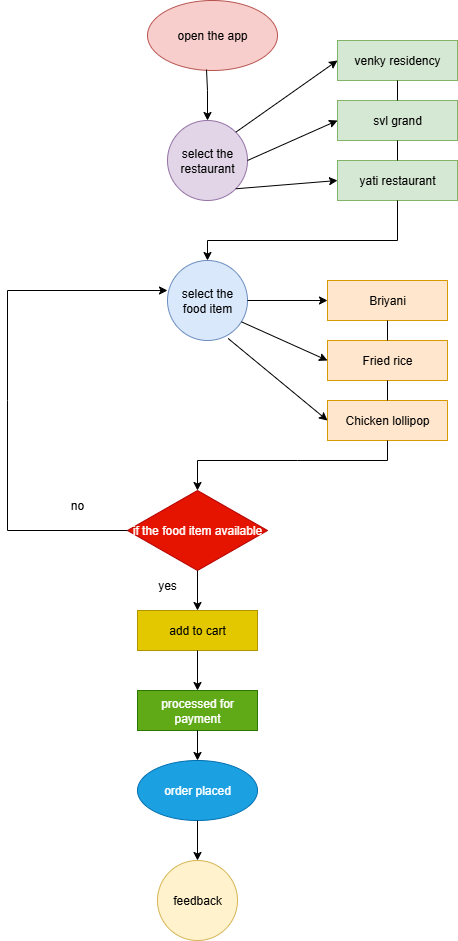

The diagram above was exported from draw.io. Its source (the exported page's mxGraphModel, read from the mxfile embedded in the PNG):
<mxGraphModel dx="786" dy="451" grid="1" gridSize="10" guides="1" tooltips="1" connect="1" arrows="1" fold="1" page="1" pageScale="1" pageWidth="827" pageHeight="1169" math="0" shadow="0">
  <root>
    <mxCell id="0" />
    <mxCell id="1" parent="0" />
    <mxCell id="qmJc8g-1QHcvF5NY2ffX-1" value="open the app" style="ellipse;whiteSpace=wrap;html=1;fillColor=#f8cecc;strokeColor=#b85450;" vertex="1" parent="1">
      <mxGeometry x="300" y="40" width="130" height="70" as="geometry" />
    </mxCell>
    <mxCell id="qmJc8g-1QHcvF5NY2ffX-4" value="" style="endArrow=classic;html=1;rounded=0;" edge="1" parent="1">
      <mxGeometry width="50" height="50" relative="1" as="geometry">
        <mxPoint x="359" y="109" as="sourcePoint" />
        <mxPoint x="360" y="160" as="targetPoint" />
        <Array as="points">
          <mxPoint x="360" y="130" />
        </Array>
      </mxGeometry>
    </mxCell>
    <mxCell id="qmJc8g-1QHcvF5NY2ffX-6" value="select the restaurant" style="ellipse;whiteSpace=wrap;html=1;aspect=fixed;fillColor=#e1d5e7;strokeColor=#9673a6;" vertex="1" parent="1">
      <mxGeometry x="320" y="160" width="80" height="80" as="geometry" />
    </mxCell>
    <mxCell id="qmJc8g-1QHcvF5NY2ffX-7" value="venky residency" style="rounded=0;whiteSpace=wrap;html=1;fillColor=#d5e8d4;strokeColor=#82b366;" vertex="1" parent="1">
      <mxGeometry x="490" y="80" width="120" height="40" as="geometry" />
    </mxCell>
    <mxCell id="qmJc8g-1QHcvF5NY2ffX-8" value="svl grand" style="rounded=0;whiteSpace=wrap;html=1;fillColor=#d5e8d4;strokeColor=#82b366;" vertex="1" parent="1">
      <mxGeometry x="490" y="140" width="120" height="40" as="geometry" />
    </mxCell>
    <mxCell id="qmJc8g-1QHcvF5NY2ffX-9" value="yati restaurant" style="rounded=0;whiteSpace=wrap;html=1;fillColor=#d5e8d4;strokeColor=#82b366;" vertex="1" parent="1">
      <mxGeometry x="490" y="200" width="120" height="40" as="geometry" />
    </mxCell>
    <mxCell id="qmJc8g-1QHcvF5NY2ffX-10" value="" style="endArrow=classic;html=1;rounded=0;exitX=1;exitY=0;exitDx=0;exitDy=0;entryX=0;entryY=0.5;entryDx=0;entryDy=0;" edge="1" parent="1" source="qmJc8g-1QHcvF5NY2ffX-6" target="qmJc8g-1QHcvF5NY2ffX-7">
      <mxGeometry width="50" height="50" relative="1" as="geometry">
        <mxPoint x="380" y="260" as="sourcePoint" />
        <mxPoint x="430" y="210" as="targetPoint" />
      </mxGeometry>
    </mxCell>
    <mxCell id="qmJc8g-1QHcvF5NY2ffX-11" value="" style="endArrow=classic;html=1;rounded=0;exitX=1;exitY=0.5;exitDx=0;exitDy=0;entryX=0;entryY=0.5;entryDx=0;entryDy=0;" edge="1" parent="1" source="qmJc8g-1QHcvF5NY2ffX-6" target="qmJc8g-1QHcvF5NY2ffX-8">
      <mxGeometry width="50" height="50" relative="1" as="geometry">
        <mxPoint x="380" y="260" as="sourcePoint" />
        <mxPoint x="430" y="210" as="targetPoint" />
      </mxGeometry>
    </mxCell>
    <mxCell id="qmJc8g-1QHcvF5NY2ffX-12" value="" style="endArrow=classic;html=1;rounded=0;exitX=1;exitY=1;exitDx=0;exitDy=0;entryX=0;entryY=0.5;entryDx=0;entryDy=0;" edge="1" parent="1" source="qmJc8g-1QHcvF5NY2ffX-6" target="qmJc8g-1QHcvF5NY2ffX-9">
      <mxGeometry width="50" height="50" relative="1" as="geometry">
        <mxPoint x="380" y="260" as="sourcePoint" />
        <mxPoint x="430" y="210" as="targetPoint" />
      </mxGeometry>
    </mxCell>
    <mxCell id="qmJc8g-1QHcvF5NY2ffX-13" value="" style="endArrow=none;html=1;rounded=0;exitX=0.5;exitY=1;exitDx=0;exitDy=0;entryX=0.5;entryY=0;entryDx=0;entryDy=0;" edge="1" parent="1" source="qmJc8g-1QHcvF5NY2ffX-7" target="qmJc8g-1QHcvF5NY2ffX-8">
      <mxGeometry width="50" height="50" relative="1" as="geometry">
        <mxPoint x="380" y="260" as="sourcePoint" />
        <mxPoint x="430" y="210" as="targetPoint" />
      </mxGeometry>
    </mxCell>
    <mxCell id="qmJc8g-1QHcvF5NY2ffX-14" value="" style="endArrow=none;html=1;rounded=0;entryX=0.5;entryY=1;entryDx=0;entryDy=0;" edge="1" parent="1" source="qmJc8g-1QHcvF5NY2ffX-9" target="qmJc8g-1QHcvF5NY2ffX-8">
      <mxGeometry width="50" height="50" relative="1" as="geometry">
        <mxPoint x="380" y="260" as="sourcePoint" />
        <mxPoint x="430" y="210" as="targetPoint" />
      </mxGeometry>
    </mxCell>
    <mxCell id="qmJc8g-1QHcvF5NY2ffX-15" value="" style="endArrow=classic;html=1;rounded=0;exitX=0.5;exitY=1;exitDx=0;exitDy=0;" edge="1" parent="1" source="qmJc8g-1QHcvF5NY2ffX-9" target="qmJc8g-1QHcvF5NY2ffX-16">
      <mxGeometry width="50" height="50" relative="1" as="geometry">
        <mxPoint x="380" y="260" as="sourcePoint" />
        <mxPoint x="360" y="320" as="targetPoint" />
        <Array as="points">
          <mxPoint x="550" y="280" />
          <mxPoint x="360" y="280" />
        </Array>
      </mxGeometry>
    </mxCell>
    <mxCell id="qmJc8g-1QHcvF5NY2ffX-16" value="select the food item" style="ellipse;whiteSpace=wrap;html=1;aspect=fixed;fillColor=#dae8fc;strokeColor=#6c8ebf;" vertex="1" parent="1">
      <mxGeometry x="320" y="300" width="80" height="80" as="geometry" />
    </mxCell>
    <mxCell id="qmJc8g-1QHcvF5NY2ffX-17" value="" style="endArrow=classic;html=1;rounded=0;" edge="1" parent="1" source="qmJc8g-1QHcvF5NY2ffX-16" target="qmJc8g-1QHcvF5NY2ffX-18">
      <mxGeometry width="50" height="50" relative="1" as="geometry">
        <mxPoint x="380" y="440" as="sourcePoint" />
        <mxPoint x="480" y="340" as="targetPoint" />
      </mxGeometry>
    </mxCell>
    <mxCell id="qmJc8g-1QHcvF5NY2ffX-18" value="Briyani" style="rounded=0;whiteSpace=wrap;html=1;fillColor=#ffe6cc;strokeColor=#d79b00;" vertex="1" parent="1">
      <mxGeometry x="480" y="320" width="120" height="40" as="geometry" />
    </mxCell>
    <mxCell id="qmJc8g-1QHcvF5NY2ffX-19" value="Fried rice" style="rounded=0;whiteSpace=wrap;html=1;fillColor=#ffe6cc;strokeColor=#d79b00;" vertex="1" parent="1">
      <mxGeometry x="480" y="380" width="120" height="40" as="geometry" />
    </mxCell>
    <mxCell id="qmJc8g-1QHcvF5NY2ffX-20" value="" style="endArrow=none;html=1;rounded=0;entryX=0.5;entryY=1;entryDx=0;entryDy=0;exitX=0.5;exitY=0;exitDx=0;exitDy=0;" edge="1" parent="1" source="qmJc8g-1QHcvF5NY2ffX-19" target="qmJc8g-1QHcvF5NY2ffX-18">
      <mxGeometry width="50" height="50" relative="1" as="geometry">
        <mxPoint x="380" y="440" as="sourcePoint" />
        <mxPoint x="430" y="390" as="targetPoint" />
      </mxGeometry>
    </mxCell>
    <mxCell id="qmJc8g-1QHcvF5NY2ffX-21" value="Chicken lollipop" style="rounded=0;whiteSpace=wrap;html=1;fillColor=#ffe6cc;strokeColor=#d79b00;" vertex="1" parent="1">
      <mxGeometry x="480" y="440" width="120" height="40" as="geometry" />
    </mxCell>
    <mxCell id="qmJc8g-1QHcvF5NY2ffX-22" value="" style="endArrow=classic;html=1;rounded=0;exitX=0.925;exitY=0.767;exitDx=0;exitDy=0;exitPerimeter=0;entryX=0;entryY=0.5;entryDx=0;entryDy=0;" edge="1" parent="1" source="qmJc8g-1QHcvF5NY2ffX-16" target="qmJc8g-1QHcvF5NY2ffX-19">
      <mxGeometry width="50" height="50" relative="1" as="geometry">
        <mxPoint x="380" y="410" as="sourcePoint" />
        <mxPoint x="430" y="360" as="targetPoint" />
      </mxGeometry>
    </mxCell>
    <mxCell id="qmJc8g-1QHcvF5NY2ffX-23" value="" style="endArrow=classic;html=1;rounded=0;exitX=0.758;exitY=0.975;exitDx=0;exitDy=0;exitPerimeter=0;entryX=0;entryY=0.5;entryDx=0;entryDy=0;" edge="1" parent="1" source="qmJc8g-1QHcvF5NY2ffX-16" target="qmJc8g-1QHcvF5NY2ffX-21">
      <mxGeometry width="50" height="50" relative="1" as="geometry">
        <mxPoint x="380" y="410" as="sourcePoint" />
        <mxPoint x="430" y="360" as="targetPoint" />
      </mxGeometry>
    </mxCell>
    <mxCell id="qmJc8g-1QHcvF5NY2ffX-24" value="" style="endArrow=none;html=1;rounded=0;exitX=0.5;exitY=1;exitDx=0;exitDy=0;" edge="1" parent="1" source="qmJc8g-1QHcvF5NY2ffX-19" target="qmJc8g-1QHcvF5NY2ffX-21">
      <mxGeometry width="50" height="50" relative="1" as="geometry">
        <mxPoint x="380" y="570" as="sourcePoint" />
        <mxPoint x="430" y="520" as="targetPoint" />
      </mxGeometry>
    </mxCell>
    <mxCell id="qmJc8g-1QHcvF5NY2ffX-25" value="" style="endArrow=classic;html=1;rounded=0;exitX=0.5;exitY=1;exitDx=0;exitDy=0;" edge="1" parent="1" source="qmJc8g-1QHcvF5NY2ffX-21">
      <mxGeometry width="50" height="50" relative="1" as="geometry">
        <mxPoint x="380" y="570" as="sourcePoint" />
        <mxPoint x="350" y="530" as="targetPoint" />
        <Array as="points">
          <mxPoint x="540" y="500" />
          <mxPoint x="450" y="500" />
          <mxPoint x="350" y="500" />
        </Array>
      </mxGeometry>
    </mxCell>
    <mxCell id="qmJc8g-1QHcvF5NY2ffX-26" value="if the food item available" style="rhombus;whiteSpace=wrap;html=1;fillColor=#e51400;fontColor=#ffffff;strokeColor=#B20000;" vertex="1" parent="1">
      <mxGeometry x="280" y="530" width="140" height="80" as="geometry" />
    </mxCell>
    <mxCell id="qmJc8g-1QHcvF5NY2ffX-29" value="" style="endArrow=classic;html=1;rounded=0;exitX=0.5;exitY=1;exitDx=0;exitDy=0;" edge="1" parent="1" source="qmJc8g-1QHcvF5NY2ffX-26" target="qmJc8g-1QHcvF5NY2ffX-30">
      <mxGeometry width="50" height="50" relative="1" as="geometry">
        <mxPoint x="380" y="670" as="sourcePoint" />
        <mxPoint x="350" y="650" as="targetPoint" />
      </mxGeometry>
    </mxCell>
    <mxCell id="qmJc8g-1QHcvF5NY2ffX-30" value="add to cart" style="rounded=0;whiteSpace=wrap;html=1;fillColor=#e3c800;fontColor=#000000;strokeColor=#B09500;" vertex="1" parent="1">
      <mxGeometry x="290" y="650" width="120" height="40" as="geometry" />
    </mxCell>
    <mxCell id="qmJc8g-1QHcvF5NY2ffX-31" value="" style="endArrow=classic;html=1;rounded=0;exitX=0.5;exitY=1;exitDx=0;exitDy=0;" edge="1" parent="1" source="qmJc8g-1QHcvF5NY2ffX-30" target="qmJc8g-1QHcvF5NY2ffX-32">
      <mxGeometry width="50" height="50" relative="1" as="geometry">
        <mxPoint x="380" y="670" as="sourcePoint" />
        <mxPoint x="350" y="730" as="targetPoint" />
      </mxGeometry>
    </mxCell>
    <mxCell id="qmJc8g-1QHcvF5NY2ffX-32" value="processed for payment" style="rounded=0;whiteSpace=wrap;html=1;fillColor=#60a917;fontColor=#ffffff;strokeColor=#2D7600;" vertex="1" parent="1">
      <mxGeometry x="290" y="730" width="120" height="40" as="geometry" />
    </mxCell>
    <mxCell id="qmJc8g-1QHcvF5NY2ffX-33" value="yes" style="text;html=1;align=center;verticalAlign=middle;whiteSpace=wrap;rounded=0;" vertex="1" parent="1">
      <mxGeometry x="290" y="610" width="60" height="30" as="geometry" />
    </mxCell>
    <mxCell id="qmJc8g-1QHcvF5NY2ffX-35" value="" style="endArrow=classic;html=1;rounded=0;exitX=0;exitY=0.5;exitDx=0;exitDy=0;entryX=0;entryY=0.375;entryDx=0;entryDy=0;entryPerimeter=0;" edge="1" parent="1" source="qmJc8g-1QHcvF5NY2ffX-26" target="qmJc8g-1QHcvF5NY2ffX-16">
      <mxGeometry width="50" height="50" relative="1" as="geometry">
        <mxPoint x="380" y="540" as="sourcePoint" />
        <mxPoint x="280" y="330" as="targetPoint" />
        <Array as="points">
          <mxPoint x="160" y="570" />
          <mxPoint x="160" y="440" />
          <mxPoint x="160" y="330" />
        </Array>
      </mxGeometry>
    </mxCell>
    <mxCell id="qmJc8g-1QHcvF5NY2ffX-36" value="no" style="text;html=1;align=center;verticalAlign=middle;whiteSpace=wrap;rounded=0;" vertex="1" parent="1">
      <mxGeometry x="200" y="530" width="60" height="30" as="geometry" />
    </mxCell>
    <mxCell id="qmJc8g-1QHcvF5NY2ffX-37" value="" style="endArrow=classic;html=1;rounded=0;exitX=0.5;exitY=1;exitDx=0;exitDy=0;" edge="1" parent="1" source="qmJc8g-1QHcvF5NY2ffX-32">
      <mxGeometry width="50" height="50" relative="1" as="geometry">
        <mxPoint x="380" y="720" as="sourcePoint" />
        <mxPoint x="350" y="800" as="targetPoint" />
      </mxGeometry>
    </mxCell>
    <mxCell id="qmJc8g-1QHcvF5NY2ffX-39" value="order placed" style="ellipse;whiteSpace=wrap;html=1;fillColor=#1ba1e2;fontColor=#ffffff;strokeColor=#006EAF;" vertex="1" parent="1">
      <mxGeometry x="290" y="800" width="120" height="60" as="geometry" />
    </mxCell>
    <mxCell id="qmJc8g-1QHcvF5NY2ffX-40" value="feedback" style="ellipse;whiteSpace=wrap;html=1;aspect=fixed;fillColor=#fff2cc;strokeColor=#d6b656;" vertex="1" parent="1">
      <mxGeometry x="310" y="900" width="80" height="80" as="geometry" />
    </mxCell>
    <mxCell id="qmJc8g-1QHcvF5NY2ffX-41" value="" style="endArrow=classic;html=1;rounded=0;exitX=0.5;exitY=1;exitDx=0;exitDy=0;" edge="1" parent="1" source="qmJc8g-1QHcvF5NY2ffX-39" target="qmJc8g-1QHcvF5NY2ffX-40">
      <mxGeometry width="50" height="50" relative="1" as="geometry">
        <mxPoint x="320" y="840" as="sourcePoint" />
        <mxPoint x="370" y="790" as="targetPoint" />
      </mxGeometry>
    </mxCell>
  </root>
</mxGraphModel>